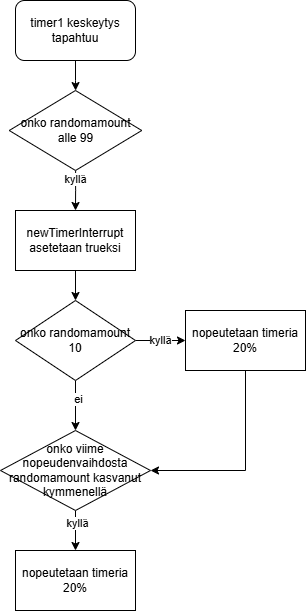

The diagram above was exported from draw.io. Its source (the exported page's mxGraphModel, read from the mxfile embedded in the PNG):
<mxGraphModel dx="786" dy="417" grid="1" gridSize="10" guides="1" tooltips="1" connect="1" arrows="1" fold="1" page="1" pageScale="1" pageWidth="1654" pageHeight="2336" math="0" shadow="0">
  <root>
    <mxCell id="0" />
    <mxCell id="1" parent="0" />
    <mxCell id="uT6aEhumJbBHZUp7UihL-4" edge="1" parent="1" source="uT6aEhumJbBHZUp7UihL-1" style="edgeStyle=orthogonalEdgeStyle;rounded=0;orthogonalLoop=1;jettySize=auto;html=1;" target="uT6aEhumJbBHZUp7UihL-2" value="">
      <mxGeometry relative="1" as="geometry" />
    </mxCell>
    <mxCell id="uT6aEhumJbBHZUp7UihL-1" parent="1" style="rounded=1;whiteSpace=wrap;html=1;" value="timer1 keskeytys tapahtuu" vertex="1">
      <mxGeometry height="60" width="120" x="330" y="30" as="geometry" />
    </mxCell>
    <mxCell id="uT6aEhumJbBHZUp7UihL-7" edge="1" parent="1" source="uT6aEhumJbBHZUp7UihL-2" style="edgeStyle=orthogonalEdgeStyle;rounded=0;orthogonalLoop=1;jettySize=auto;html=1;" target="uT6aEhumJbBHZUp7UihL-6" value="">
      <mxGeometry relative="1" as="geometry" />
    </mxCell>
    <mxCell id="uT6aEhumJbBHZUp7UihL-8" connectable="0" parent="uT6aEhumJbBHZUp7UihL-7" style="edgeLabel;html=1;align=center;verticalAlign=middle;resizable=0;points=[];" value="kyllä" vertex="1">
      <mxGeometry relative="1" x="-0.5547" y="-1" as="geometry">
        <mxPoint as="offset" />
      </mxGeometry>
    </mxCell>
    <mxCell id="uT6aEhumJbBHZUp7UihL-2" parent="1" style="rhombus;whiteSpace=wrap;html=1;" value="onko randomamount alle 99" vertex="1">
      <mxGeometry height="80" width="132.5" x="323.75" y="120" as="geometry" />
    </mxCell>
    <mxCell id="uT6aEhumJbBHZUp7UihL-26" edge="1" parent="1" source="uT6aEhumJbBHZUp7UihL-6" style="edgeStyle=orthogonalEdgeStyle;rounded=0;orthogonalLoop=1;jettySize=auto;html=1;" target="uT6aEhumJbBHZUp7UihL-9" value="">
      <mxGeometry relative="1" as="geometry" />
    </mxCell>
    <mxCell id="uT6aEhumJbBHZUp7UihL-6" parent="1" style="rounded=0;whiteSpace=wrap;html=1;" value="newTimerInterrupt asetetaan trueksi" vertex="1">
      <mxGeometry height="60" width="120" x="330" y="240" as="geometry" />
    </mxCell>
    <mxCell id="uT6aEhumJbBHZUp7UihL-12" edge="1" parent="1" source="uT6aEhumJbBHZUp7UihL-9" style="edgeStyle=orthogonalEdgeStyle;rounded=0;orthogonalLoop=1;jettySize=auto;html=1;" target="uT6aEhumJbBHZUp7UihL-11" value="">
      <mxGeometry relative="1" as="geometry" />
    </mxCell>
    <mxCell id="uT6aEhumJbBHZUp7UihL-13" connectable="0" parent="uT6aEhumJbBHZUp7UihL-12" style="edgeLabel;html=1;align=center;verticalAlign=middle;resizable=0;points=[];" value="ei" vertex="1">
      <mxGeometry relative="1" x="-0.2667" y="2" as="geometry">
        <mxPoint as="offset" />
      </mxGeometry>
    </mxCell>
    <mxCell id="uT6aEhumJbBHZUp7UihL-15" edge="1" parent="1" source="uT6aEhumJbBHZUp7UihL-9" style="edgeStyle=orthogonalEdgeStyle;rounded=0;orthogonalLoop=1;jettySize=auto;html=1;" target="uT6aEhumJbBHZUp7UihL-14" value="kyllä">
      <mxGeometry relative="1" as="geometry" />
    </mxCell>
    <mxCell id="uT6aEhumJbBHZUp7UihL-9" parent="1" style="rhombus;whiteSpace=wrap;html=1;" value="onko randomamount 10" vertex="1">
      <mxGeometry height="80" width="120" x="330" y="330" as="geometry" />
    </mxCell>
    <mxCell id="uT6aEhumJbBHZUp7UihL-18" edge="1" parent="1" source="uT6aEhumJbBHZUp7UihL-11" style="edgeStyle=orthogonalEdgeStyle;rounded=0;orthogonalLoop=1;jettySize=auto;html=1;" target="uT6aEhumJbBHZUp7UihL-17" value="">
      <mxGeometry relative="1" as="geometry" />
    </mxCell>
    <mxCell id="uT6aEhumJbBHZUp7UihL-20" connectable="0" parent="uT6aEhumJbBHZUp7UihL-18" style="edgeLabel;html=1;align=center;verticalAlign=middle;resizable=0;points=[];" value="kyllä" vertex="1">
      <mxGeometry relative="1" x="-0.4167" y="1" as="geometry">
        <mxPoint as="offset" />
      </mxGeometry>
    </mxCell>
    <mxCell id="uT6aEhumJbBHZUp7UihL-11" parent="1" style="rhombus;whiteSpace=wrap;html=1;" value="onko viime nopeudenvaihdosta randomamount kasvanut kymmenellä" vertex="1">
      <mxGeometry height="80" width="150" x="315" y="460" as="geometry" />
    </mxCell>
    <mxCell id="uT6aEhumJbBHZUp7UihL-14" parent="1" style="rounded=0;whiteSpace=wrap;html=1;" value="nopeutetaan timeria 20%" vertex="1">
      <mxGeometry height="60" width="120" x="500" y="340" as="geometry" />
    </mxCell>
    <mxCell id="uT6aEhumJbBHZUp7UihL-16" edge="1" parent="1" source="uT6aEhumJbBHZUp7UihL-14" style="endArrow=classic;html=1;rounded=0;exitX=0.5;exitY=1;exitDx=0;exitDy=0;entryX=1;entryY=0.5;entryDx=0;entryDy=0;" target="uT6aEhumJbBHZUp7UihL-11" value="">
      <mxGeometry height="50" relative="1" width="50" as="geometry">
        <Array as="points">
          <mxPoint x="560" y="500" />
        </Array>
        <mxPoint x="650" y="460" as="sourcePoint" />
        <mxPoint x="700" y="410" as="targetPoint" />
      </mxGeometry>
    </mxCell>
    <mxCell id="uT6aEhumJbBHZUp7UihL-17" parent="1" style="rounded=0;whiteSpace=wrap;html=1;" value="nopeutetaan timeria 20%" vertex="1">
      <mxGeometry height="60" width="120" x="330" y="580" as="geometry" />
    </mxCell>
  </root>
</mxGraphModel>